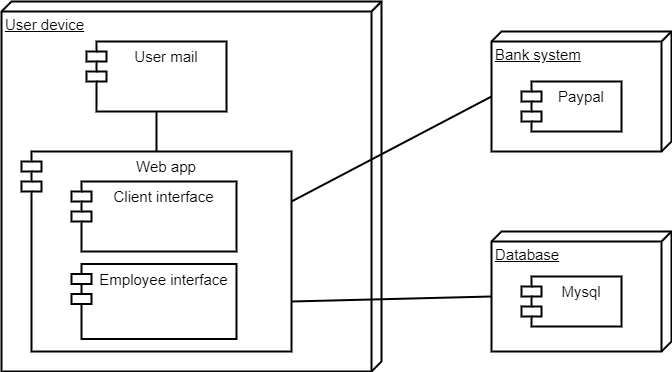

The diagram above was exported from draw.io. Its source (the exported page's mxGraphModel, read from the mxfile embedded in the PNG):
<mxGraphModel dx="868" dy="482" grid="0" gridSize="10" guides="1" tooltips="1" connect="1" arrows="1" fold="1" page="0" pageScale="1" pageWidth="1100" pageHeight="850" background="#FFFFFF" math="0" shadow="0">
  <root>
    <mxCell id="0" />
    <mxCell id="1" parent="0" />
    <mxCell id="rS4T_farN-6dCq-ySLrC-5" value="User device" style="verticalAlign=top;align=left;spacingTop=8;spacingLeft=2;spacingRight=12;shape=cube;size=10;direction=south;fontStyle=4;html=1;strokeWidth=2;fontSize=15;" vertex="1" parent="1">
      <mxGeometry x="150" y="160" width="380" height="370" as="geometry" />
    </mxCell>
    <mxCell id="rS4T_farN-6dCq-ySLrC-8" value="Database" style="verticalAlign=top;align=left;spacingTop=8;spacingLeft=2;spacingRight=12;shape=cube;size=10;direction=south;fontStyle=4;html=1;strokeWidth=2;fontSize=15;" vertex="1" parent="1">
      <mxGeometry x="640" y="390" width="180" height="120" as="geometry" />
    </mxCell>
    <mxCell id="rS4T_farN-6dCq-ySLrC-9" value="Mysql" style="shape=module;align=left;spacingLeft=20;align=center;verticalAlign=top;strokeWidth=2;fontSize=15;" vertex="1" parent="1">
      <mxGeometry x="670" y="435" width="100" height="50" as="geometry" />
    </mxCell>
    <mxCell id="rS4T_farN-6dCq-ySLrC-10" value="Bank system" style="verticalAlign=top;align=left;spacingTop=8;spacingLeft=2;spacingRight=12;shape=cube;size=10;direction=south;fontStyle=4;html=1;strokeWidth=2;fontSize=15;" vertex="1" parent="1">
      <mxGeometry x="640" y="190" width="180" height="120" as="geometry" />
    </mxCell>
    <mxCell id="rS4T_farN-6dCq-ySLrC-11" value="Paypal" style="shape=module;align=left;spacingLeft=20;align=center;verticalAlign=top;strokeWidth=2;fontSize=15;" vertex="1" parent="1">
      <mxGeometry x="670" y="240" width="100" height="50" as="geometry" />
    </mxCell>
    <mxCell id="rS4T_farN-6dCq-ySLrC-12" value="Web app" style="shape=module;align=left;spacingLeft=20;align=center;verticalAlign=top;strokeWidth=2;fontSize=15;" vertex="1" parent="1">
      <mxGeometry x="170" y="310" width="270" height="200" as="geometry" />
    </mxCell>
    <mxCell id="rS4T_farN-6dCq-ySLrC-13" value="Client interface" style="shape=module;align=left;spacingLeft=20;align=center;verticalAlign=top;strokeWidth=2;fontSize=15;" vertex="1" parent="1">
      <mxGeometry x="220" y="340" width="165" height="70" as="geometry" />
    </mxCell>
    <mxCell id="rS4T_farN-6dCq-ySLrC-14" value="Employee interface" style="shape=module;align=left;spacingLeft=20;align=center;verticalAlign=top;strokeWidth=2;fontSize=15;" vertex="1" parent="1">
      <mxGeometry x="220" y="422.5" width="165" height="75" as="geometry" />
    </mxCell>
    <mxCell id="rS4T_farN-6dCq-ySLrC-16" value="" style="endArrow=none;html=1;entryX=0;entryY=0;entryDx=65;entryDy=180;entryPerimeter=0;exitX=1;exitY=0.25;exitDx=0;exitDy=0;strokeWidth=2;fontSize=15;" edge="1" parent="1" source="rS4T_farN-6dCq-ySLrC-12" target="rS4T_farN-6dCq-ySLrC-10">
      <mxGeometry width="50" height="50" relative="1" as="geometry">
        <mxPoint x="520" y="330" as="sourcePoint" />
        <mxPoint x="570" y="280" as="targetPoint" />
      </mxGeometry>
    </mxCell>
    <mxCell id="rS4T_farN-6dCq-ySLrC-17" value="" style="endArrow=none;html=1;entryX=0;entryY=0;entryDx=65;entryDy=180;entryPerimeter=0;exitX=1;exitY=0.75;exitDx=0;exitDy=0;strokeWidth=2;fontSize=15;" edge="1" parent="1" source="rS4T_farN-6dCq-ySLrC-12" target="rS4T_farN-6dCq-ySLrC-8">
      <mxGeometry width="50" height="50" relative="1" as="geometry">
        <mxPoint x="530" y="470" as="sourcePoint" />
        <mxPoint x="580" y="420" as="targetPoint" />
      </mxGeometry>
    </mxCell>
    <mxCell id="rS4T_farN-6dCq-ySLrC-24" value="User mail" style="shape=module;align=left;spacingLeft=20;align=center;verticalAlign=top;strokeWidth=2;fontSize=15;" vertex="1" parent="1">
      <mxGeometry x="235" y="200" width="140" height="70" as="geometry" />
    </mxCell>
    <mxCell id="rS4T_farN-6dCq-ySLrC-25" value="" style="endArrow=none;html=1;exitX=0.5;exitY=0;exitDx=0;exitDy=0;entryX=0.5;entryY=1;entryDx=0;entryDy=0;strokeWidth=2;fontSize=15;" edge="1" parent="1" source="rS4T_farN-6dCq-ySLrC-12" target="rS4T_farN-6dCq-ySLrC-24">
      <mxGeometry width="50" height="50" relative="1" as="geometry">
        <mxPoint x="400" y="270" as="sourcePoint" />
        <mxPoint x="450" y="220" as="targetPoint" />
      </mxGeometry>
    </mxCell>
  </root>
</mxGraphModel>